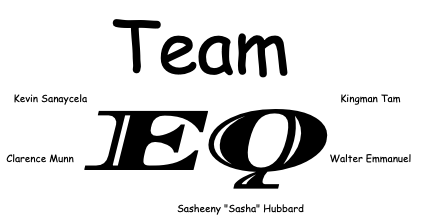

The diagram above was exported from draw.io. Its source (the exported page's mxGraphModel, read from the mxfile embedded in the PNG):
<mxGraphModel dx="1168" dy="736" grid="1" gridSize="10" guides="1" tooltips="1" connect="1" arrows="1" fold="1" page="1" pageScale="1" pageWidth="850" pageHeight="1100" math="0" shadow="0">
  <root>
    <mxCell id="0" />
    <mxCell id="1" parent="0" />
    <mxCell id="BA50WfZpk3QCGoAkL7-U-2" value="&lt;font&gt;&lt;font style=&quot;font-size: 72px;&quot; face=&quot;Comic Sans MS&quot;&gt;Team&lt;/font&gt;&lt;br&gt;&lt;font style=&quot;font-size: 90px;&quot; data-font-src=&quot;https://fonts.googleapis.com/css?family=Diplomata+SC&quot; face=&quot;Diplomata SC&quot;&gt;&lt;i&gt;EQ&lt;/i&gt;&lt;/font&gt;&lt;/font&gt;" style="text;html=1;strokeColor=none;fillColor=none;align=center;verticalAlign=middle;whiteSpace=wrap;rounded=0;fontSize=12;" vertex="1" parent="1">
      <mxGeometry x="300" y="280" width="240" height="130" as="geometry" />
    </mxCell>
    <mxCell id="BA50WfZpk3QCGoAkL7-U-5" value="&lt;font style=&quot;font-size: 10px;&quot;&gt;Clarence Munn&lt;/font&gt;" style="text;html=1;strokeColor=none;fillColor=none;align=center;verticalAlign=middle;whiteSpace=wrap;rounded=0;fontFamily=Comic Sans MS;fontSize=10;" vertex="1" parent="1">
      <mxGeometry x="220" y="390" width="80" height="30" as="geometry" />
    </mxCell>
    <mxCell id="BA50WfZpk3QCGoAkL7-U-7" value="Kingman Tam" style="text;html=1;align=center;verticalAlign=middle;resizable=0;points=[];autosize=1;strokeColor=none;fillColor=none;fontSize=10;fontFamily=Comic Sans MS;" vertex="1" parent="1">
      <mxGeometry x="550" y="330" width="80" height="30" as="geometry" />
    </mxCell>
    <mxCell id="BA50WfZpk3QCGoAkL7-U-8" value="Sasheeny &quot;Sasha&quot; Hubbard" style="text;html=1;align=center;verticalAlign=middle;resizable=0;points=[];autosize=1;strokeColor=none;fillColor=none;fontSize=10;fontFamily=Comic Sans MS;" vertex="1" parent="1">
      <mxGeometry x="385" y="440" width="150" height="30" as="geometry" />
    </mxCell>
    <mxCell id="BA50WfZpk3QCGoAkL7-U-9" value="Kevin Sanaycela" style="text;html=1;align=center;verticalAlign=middle;resizable=0;points=[];autosize=1;strokeColor=none;fillColor=none;fontSize=10;fontFamily=Comic Sans MS;" vertex="1" parent="1">
      <mxGeometry x="220" y="330" width="100" height="30" as="geometry" />
    </mxCell>
    <mxCell id="BA50WfZpk3QCGoAkL7-U-10" value="Walter Emmanuel" style="text;html=1;align=center;verticalAlign=middle;resizable=0;points=[];autosize=1;strokeColor=none;fillColor=none;fontSize=10;fontFamily=Comic Sans MS;" vertex="1" parent="1">
      <mxGeometry x="535" y="390" width="110" height="30" as="geometry" />
    </mxCell>
  </root>
</mxGraphModel>